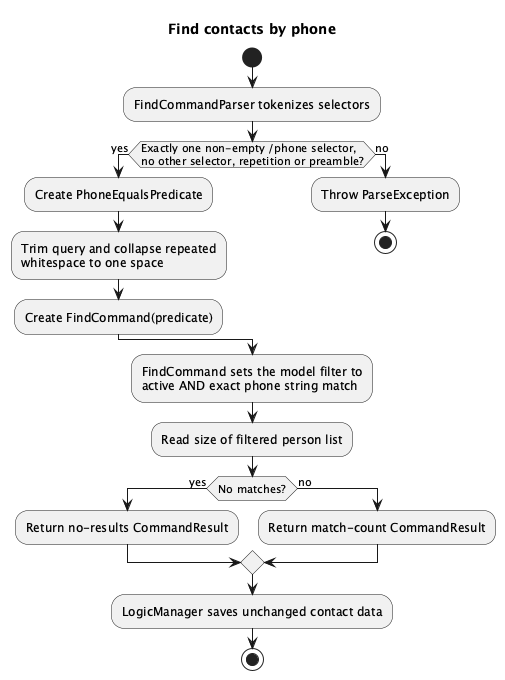

The diagram above was rendered by PlantUML. Its source (embedded in the PNG):
@startuml
title Find contacts by phone
start
:FindCommandParser tokenizes selectors;
if (Exactly one non-empty /phone selector,\nno other selector, repetition or preamble?) then (yes)
  :Create PhoneEqualsPredicate;
  :Trim query and collapse repeated\nwhitespace to one space;
  :Create FindCommand(predicate);
else (no)
  :Throw ParseException;
  stop
endif
:FindCommand sets the model filter to\nactive AND exact phone string match;
:Read size of filtered person list;
if (No matches?) then (yes)
  :Return no-results CommandResult;
else (no)
  :Return match-count CommandResult;
endif
:LogicManager saves unchanged contact data;
stop
@enduml